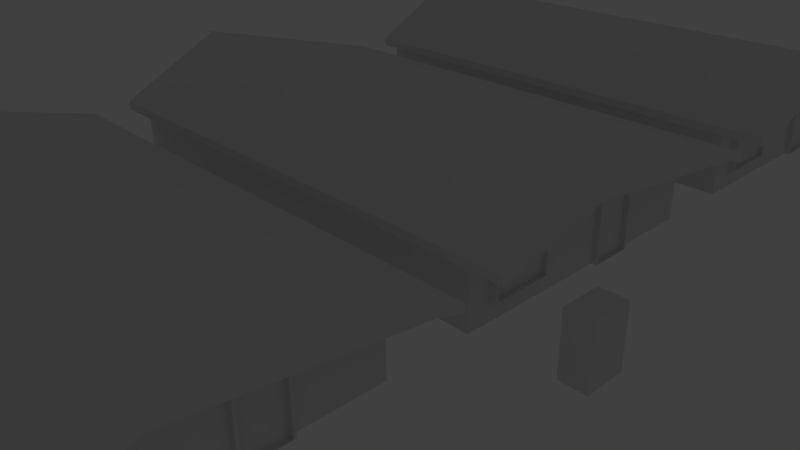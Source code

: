 # Source: city.blend  (saved by Blender 2.66.1; exported with 4.5.12 LTS)
import bpy
from mathutils import Matrix  # noqa: F401  (used for matrix-valued properties, if any)

bpy.ops.wm.read_factory_settings(use_empty=True)
scene = bpy.context.scene
scene.name = 'Scene'

# ---- collections
col_collection_1 = bpy.data.collections.new('Collection 1'); scene.collection.children.link(col_collection_1)
col_collection_2 = bpy.data.collections.new('Collection 2'); scene.collection.children.link(col_collection_2)
col_collection_2.hide_render = True
col_collection_2.hide_viewport = True
col_collection_3 = bpy.data.collections.new('Collection 3'); scene.collection.children.link(col_collection_3)

# ---- materials (node trees are filled in below, after node groups)
mat_material_001 = bpy.data.materials.new('Material.001')
mat_material_001.alpha_threshold = 0.0
mat_material_001.use_transparent_shadow = False
mat_material_001.roughness = 0.5
mat_material_001.line_color = (0.0, 0.0, 0.0, 1.0)
mat_material = bpy.data.materials.new('Material')
mat_material.alpha_threshold = 0.0
mat_material.use_transparent_shadow = False
mat_material.roughness = 0.5
mat_material.line_color = (0.0, 0.0, 0.0, 1.0)

# ---- material node trees

# ---- world
world_world = bpy.data.worlds.new('World'); scene.world = world_world
world_world.color = (0.05088, 0.05088, 0.05088)
world_world.use_sun_shadow = False
world_world.sun_shadow_jitter_overblur = 0.0
world_world.cycles.sampling_method = 'MANUAL'
world_world.cycles.sample_map_resolution = 256

# ---- cameras
cam_camera = bpy.data.cameras.new('Camera')
cam_camera.clip_end = 100.0
cam_camera.lens = 35.0
cam_camera.sensor_width = 32.0
cam_camera.sensor_height = 18.0
cam_camera.ortho_scale = 7.314
cam_camera.dof.focus_distance = 0.0
cam_camera.dof.aperture_fstop = 128.0

# ---- lights
light_lamp = bpy.data.lights.new('Lamp', 'POINT')
light_lamp.transmission_factor = 0.0
light_lamp.cutoff_distance = 30.0
light_lamp.energy = 100.0
light_lamp.shadow_buffer_clip_start = 1.001
light_lamp.shadow_soft_size = 0.1
light_lamp.shadow_maximum_resolution = 0.006
light_lamp.use_absolute_resolution = True
light_lamp.cycles.use_multiple_importance_sampling = False

# ---- meshes
me_cube_002 = bpy.data.meshes.new('Cube.002')
me_cube_002.from_pydata([(-1.0, -1.0, -1.0), (-1.0, 1.0, -1.0), (1.0, 1.0, -1.0), (1.0, -1.0, -1.0), (-1.0, -1.0, 1.0), (-1.0, 1.0, 1.0), (1.0, 1.0, 1.0), (1.0, -1.0, 1.0)], [], [(4, 5, 1, 0), (5, 6, 2, 1), (6, 7, 3, 2), (7, 4, 0, 3), (0, 1, 2, 3), (7, 6, 5, 4)])
_uv = me_cube_002.uv_layers.new(name='UVMap')
_uv.uv.foreach_set('vector', [0.9526, 0.9558, 0.5227, 0.9578, 0.5214, 0.3176, 0.9513, 0.3156, 0.252, 0.2865, 0.03643, 0.2858, 0.03709, 0.07028, 0.2526, 0.07094, 0.4731, 0.954, 0.05941, 0.9559, 0.05814, 0.3429, 0.4718, 0.341, 0.2811, 0.2912, 0.2804, 0.08446, 0.4871, 0.08383, 0.4878, 0.2905, 0.5169, 0.2859, 0.5162, 0.06376, 0.7383, 0.06308, 0.739, 0.2852, 0.758, 0.05299, 0.9783, 0.05232, 0.9789, 0.2725, 0.7587, 0.2732])
me_cube_002.materials.append(mat_material_001)
me_cube_002.use_remesh_preserve_volume = False
me_cube_002.use_remesh_preserve_attributes = False
me_cube_002.use_mirror_vertex_groups = False
me_cube_002.update()
me_plane = bpy.data.meshes.new('Plane')
me_plane.from_pydata([(1.0, -1.0, 0.0), (-1.0, -1.0, 0.0), (1.0, 1.0, 0.0), (-1.0, 1.0, 0.0)], [], [(1, 0, 2, 3)])
me_plane.use_remesh_preserve_volume = False
me_plane.use_remesh_preserve_attributes = False
me_plane.use_mirror_vertex_groups = False
me_plane.update()
me_cube = bpy.data.meshes.new('Cube')
me_cube.from_pydata([(-0.8281, -0.7328, -1.642), (-0.8281, 0.7122, -1.642), (0.6702, 0.7122, -1.642), (0.6702, -0.7328, -1.642), (-0.8281, -0.7328, 0.5632), (-0.8281, 0.7122, 0.3584), (0.6702, 0.7122, 0.3584), (0.6702, -0.7328, 0.5632), (-0.8281, -0.2878, 1.642), (-0.8281, -0.2878, -1.642), (0.6702, -0.2878, 1.642), (0.6702, -0.2878, -1.642), (0.6702, -0.2878, 0.7384), (-0.8281, -0.2878, 1.325), (0.6702, -0.7328, 0.1654), (0.6702, 0.7122, 0.1654), (-0.8281, -0.7328, 0.1654), (-0.8281, 0.7122, 0.1654), (0.8281, 0.7122, 0.3584), (0.8281, -0.7328, 0.5632), (0.8281, -0.2878, 1.642), (0.8281, -0.2878, 0.7384), (0.8281, -0.7328, 0.1654), (0.8281, 0.7122, 0.1654), (-0.8281, -0.8399, 0.2927), (0.6702, -0.8399, 0.2927), (0.6702, -0.8361, 0.07679), (-0.8281, -0.8361, 0.07679), (0.8281, -0.8399, 0.2927), (0.8281, -0.8361, 0.07679), (-0.8281, 0.8332, 0.1931), (0.6702, 0.8332, 0.1931), (0.6702, 0.8399, -0.03214), (-0.8281, 0.8399, -0.03214), (0.8281, 0.8332, 0.1931), (0.8281, 0.8399, -0.03214), (-0.8281, 0.7122, -0.09173), (0.6702, 0.7122, -0.09173), (0.6702, -0.7328, -0.09173), (-0.8281, -0.2878, -0.07892), (0.6702, -0.2878, -0.08205), (-0.8281, -0.7328, -0.09173), (0.6702, 0.07003, -1.642), (0.6702, 0.06968, -0.08551), (0.6702, 0.2933, -1.642), (0.6702, 0.2933, -0.08767), (0.686, 0.07003, -1.642), (0.686, 0.06968, -0.08551), (0.686, 0.2933, -1.642), (0.686, 0.2933, -0.08767), (0.6702, 0.08441, -1.642), (0.6702, 0.08409, -0.08565), (0.686, 0.08441, -1.642), (0.686, 0.08409, -0.08565), (0.686, 0.2825, -0.08757), (0.686, 0.2825, -1.642), (0.6702, 0.2825, -0.08757), (0.6702, 0.2825, -1.642), (0.686, 0.0841, -0.1528), (0.686, 0.2825, -0.1474), (0.6702, -0.7328, -1.207), (0.6702, -0.6106, -1.642), (0.6702, -0.2878, -1.222), (0.6702, -0.6095, -0.08689), (0.6702, -0.6095, -1.225), (0.6907, -0.2878, -0.08205), (0.6907, -0.2878, -1.222), (0.6907, -0.6095, -0.08689), (0.6907, -0.6095, -1.225), (0.6702, -0.7328, -0.1234), (0.6702, -0.2878, -0.1286), (0.6702, -0.6095, -0.1333), (0.6907, -0.2878, -0.1286), (0.6907, -0.6095, -0.1333), (0.6702, -0.5957, -0.08668), (0.6702, -0.5957, -1.224), (0.6907, -0.2878, -1.162), (0.6907, -0.3011, -0.1288), (0.6907, -0.3011, -1.222), (0.6702, -0.6095, -1.164), (0.6702, -0.2878, -1.162), (0.6907, -0.5957, -0.1331), (0.6907, -0.5957, -1.224), (0.6907, -0.3011, -0.08225), (0.6702, -0.3011, -1.222), (0.6702, -0.297, -1.642), (0.6702, -0.3011, -0.08225), (0.6702, -0.7328, -0.8254), (0.6907, -0.5957, -0.08668), (0.6702, -0.5008, -1.642), (0.676, -0.3011, -0.1288), (0.676, -0.3011, -1.162), (0.6762, -0.5957, -0.1331), (0.6762, -0.5957, -1.164), (0.6907, -0.5957, -1.164), (0.6907, -0.3011, -1.162), (0.6907, -0.6095, -1.164)], [], [(39, 36, 1, 9), (36, 37, 2, 1), (64, 60, 3), (38, 41, 0, 3, 60, 87, 69), (9, 1, 2, 44, 57, 50, 42, 11), (10, 6, 5, 8), (41, 39, 9, 0), (44, 45, 49, 48), (0, 9, 11, 85, 89, 61, 3), (7, 10, 8, 4), (4, 8, 13, 16), (10, 7, 19, 20), (17, 5, 30, 33), (8, 5, 17, 13), (6, 10, 20, 18), (7, 4, 24, 25), (18, 20, 21, 23), (20, 19, 22, 21), (14, 22, 29, 26), (15, 17, 33, 32), (14, 12, 21, 22), (12, 15, 23, 21), (25, 24, 27, 26), (25, 26, 29, 28), (4, 16, 27, 24), (19, 7, 25, 28), (16, 14, 26, 27), (22, 19, 28, 29), (30, 31, 32, 33), (32, 31, 34, 35), (18, 23, 35, 34), (6, 18, 34, 31), (23, 15, 32, 35), (5, 6, 31, 30), (13, 17, 36, 39), (17, 15, 37, 36), (12, 14, 38, 63, 74, 86, 40), (14, 16, 41, 38), (16, 13, 39, 41), (15, 12, 40, 43, 51, 56, 45, 37), (43, 40, 70, 80, 62, 11, 42), (37, 45, 44, 2), (53, 47, 46, 52, 58), (43, 42, 46, 47), (57, 44, 48, 55), (51, 43, 47, 53), (42, 50, 52, 46), (56, 51, 53, 54), (50, 57, 55, 52), (45, 56, 54, 49), (54, 53, 58, 59), (49, 54, 59, 55, 48), (54, 56, 57, 55), (58, 51, 50, 52), (59, 58, 51, 56), (75, 64, 61, 89), (74, 63, 67, 88), (79, 87, 60, 64), (94, 96, 68, 82), (79, 64, 68, 96), (70, 40, 65, 72), (84, 62, 66, 78), (61, 64, 3), (63, 38, 69, 71), (88, 67, 73, 81), (63, 71, 73, 67), (80, 70, 72, 76), (84, 75, 89, 85), (81, 94, 93, 92), (40, 86, 83, 65), (76, 95, 78, 66), (65, 83, 77, 72), (64, 75, 82, 68), (62, 84, 85, 11), (75, 84, 78, 82), (62, 80, 76, 66), (51, 50, 57, 56), (92, 90, 91, 93), (86, 74, 88, 83), (83, 88, 81, 77), (95, 94, 82, 78), (71, 69, 87, 79), (72, 77, 95, 76), (95, 77, 90, 91), (91, 93, 94, 95), (71, 79, 96, 73), (81, 73, 96, 94), (93, 75, 64, 79), (93, 91, 84, 75), (71, 92, 93, 79), (81, 92, 90, 77), (86, 74, 92, 90)])
_uv = me_cube.uv_layers.new(name='UVMap')
_uv.uv.foreach_set('vector', [0.8807, 0.7288, 0.7398, 0.7281, 0.7398, 0.6425, 0.8807, 0.6425, 0.4663, 0.8361, 0.4663, 0.9997, 0.2971, 0.9997, 0.2971, 0.8361, 0.3623, 0.1246, 0.3892, 0.129, 0.389, 0.0509, 0.1885, 0.9484, 0.008594, 0.9235, 0.03438, 0.7374, 0.1952, 0.7374, 0.1952, 0.7841, 0.1952, 0.825, 0.1952, 0.9003, 0.8337, 0.9724, 0.7339, 0.984, 0.7165, 0.8345, 0.7583, 0.8296, 0.7778, 0.8214, 0.7993, 0.8212, 0.8193, 0.8183, 0.8549, 0.8234, 0.4328, 0.6592, 0.5776, 0.6629, 0.5791, 0.8116, 0.4246, 0.8094, 0.9434, 0.7281, 0.8807, 0.7288, 0.8807, 0.6425, 0.9434, 0.6425, 0.0121, 0.284, 0.06377, 0.3313, 0.06243, 0.3155, 0.01911, 0.2818, 0.8766, 0.984, 0.8337, 0.9724, 0.8549, 0.8234, 0.8738, 0.8285, 0.8936, 0.8338, 0.9127, 0.8386, 0.9312, 0.845, 0.3086, 0.6543, 0.4328, 0.6592, 0.4246, 0.8094, 0.305, 0.8065, 0.5682, 0.08989, 0.5631, 0.2971, 0.5429, 0.2446, 0.5429, 0.02388, 0.4328, 0.6592, 0.3086, 0.6543, 0.3092, 0.6375, 0.4333, 0.6414, 0.4841, 0.2807, 0.4655, 0.3095, 0.4634, 0.2731, 0.4841, 0.2389, 0.4966, 0.3073, 0.4976, 0.04498, 0.5282, 0.009582, 0.5282, 0.2671, 0.5776, 0.6629, 0.4328, 0.6592, 0.4333, 0.6414, 0.5774, 0.6454, 0.3086, 0.6543, 0.305, 0.8065, 0.2754, 0.8058, 0.278, 0.6535, 0.4587, 0.4242, 0.2134, 0.5939, 0.2182, 0.4334, 0.4733, 0.3931, 0.2134, 0.5939, 0.06962, 0.4563, 0.03814, 0.393, 0.2182, 0.4334, 0.2372, 0.6539, 0.2378, 0.6346, 0.2548, 0.6354, 0.2548, 0.6538, 0.6935, 0.6525, 0.4971, 0.5812, 0.5083, 0.5503, 0.7047, 0.6216, 0.2372, 0.6539, 0.1486, 0.6509, 0.1492, 0.6316, 0.2378, 0.6346, 0.6387, 0.8036, 0.6935, 0.6525, 0.7142, 0.66, 0.6594, 0.8111, 0.278, 0.6535, 0.2754, 0.8058, 0.2535, 0.8053, 0.2548, 0.6538, 0.278, 0.6535, 0.2548, 0.6538, 0.2548, 0.6354, 0.2784, 0.6363, 0.4632, 0.2419, 0.4632, 0.1712, 0.4815, 0.1555, 0.4822, 0.1939, 0.3092, 0.6375, 0.3086, 0.6543, 0.278, 0.6535, 0.2784, 0.6363, 0.2336, 0.8052, 0.2372, 0.6539, 0.2548, 0.6538, 0.2535, 0.8053, 0.03814, 0.393, 0.06962, 0.4563, 0.03117, 0.4218, 0.01469, 0.3871, 0.5994, 0.8116, 0.5988, 0.6626, 0.6218, 0.6627, 0.6219, 0.8116, 0.6218, 0.6627, 0.5988, 0.6626, 0.5991, 0.6461, 0.6221, 0.6465, 0.4587, 0.4242, 0.4733, 0.3931, 0.5088, 0.3711, 0.4907, 0.4068, 0.5776, 0.6629, 0.5774, 0.6454, 0.5991, 0.6461, 0.5988, 0.6626, 0.7142, 0.66, 0.6935, 0.6525, 0.7047, 0.6216, 0.7254, 0.6291, 0.5791, 0.8116, 0.5776, 0.6629, 0.5988, 0.6626, 0.5994, 0.8116, 0.8807, 0.8064, 0.7398, 0.7423, 0.7398, 0.7281, 0.8807, 0.7288, 0.4944, 0.8361, 0.4944, 0.9997, 0.4663, 0.9997, 0.4663, 0.8361, 0.3099, 0.3857, 0.3511, 0.2671, 0.3541, 0.2306, 0.336, 0.2305, 0.3323, 0.2309, 0.2861, 0.2273, 0.2805, 0.2267, 0.1842, 0.9793, 0.004317, 0.9544, 0.008594, 0.9235, 0.1885, 0.9484, 0.9434, 0.7423, 0.8807, 0.8064, 0.8807, 0.7288, 0.9434, 0.7281, 0.07383, 0.3827, 0.3099, 0.3857, 0.2805, 0.2267, 0.2093, 0.245, 0.1661, 0.2667, 0.07537, 0.3252, 0.06377, 0.3313, 0.0518, 0.3416, 0.2093, 0.245, 0.2805, 0.2267, 0.2778, 0.2144, 0.2911, 0.1274, 0.2989, 0.1093, 0.3104, 0.04296, 0.2612, 0.02874, 0.0518, 0.3416, 0.06377, 0.3313, 0.0121, 0.284, 0.0002936, 0.298, 0.1508, 0.2508, 0.1882, 0.2304, 0.2328, 0.02711, 0.2259, 0.01189, 0.1688, 0.1404, 0.2093, 0.245, 0.2612, 0.02874, 0.2328, 0.02711, 0.1882, 0.2304, 0.01093, 0.2783, 0.0121, 0.284, 0.01911, 0.2818, 0.01928, 0.2766, 0.1661, 0.2667, 0.2093, 0.245, 0.1882, 0.2304, 0.1508, 0.2508, 0.2612, 0.02874, 0.2542, 0.0002936, 0.2259, 0.01189, 0.2328, 0.02711, 0.07544, 0.3223, 0.1661, 0.2667, 0.1508, 0.2508, 0.0664, 0.3132, 0.08419, 0.1053, 0.1117, 0.1053, 0.1118, 0.1089, 0.08434, 0.1089, 0.06377, 0.3313, 0.07537, 0.3252, 0.0664, 0.3132, 0.06243, 0.3155, 0.0664, 0.3132, 0.1508, 0.2508, 0.1688, 0.1404, 0.04822, 0.2973, 0.06243, 0.3155, 0.0664, 0.3132, 0.04822, 0.2973, 0.01928, 0.2766, 0.01911, 0.2818, 0.04511, 0.1639, 0.03512, 0.1627, 0.03515, 0.08508, 0.04513, 0.08629, 0.1688, 0.1404, 0.06215, 0.2456, 0.2196, 0.008944, 0.2259, 0.01189, 0.04822, 0.2973, 0.1688, 0.1404, 0.06215, 0.2456, 0.03484, 0.2887, 0.3565, 0.1238, 0.3623, 0.1246, 0.3669, 0.05131, 0.3506, 0.0493, 0.3323, 0.2309, 0.336, 0.2305, 0.3342, 0.2265, 0.3322, 0.2265, 0.3642, 0.1441, 0.3652, 0.177, 0.3892, 0.129, 0.3623, 0.1246, 0.3498, 0.1443, 0.3536, 0.1447, 0.3518, 0.1326, 0.3493, 0.1314, 0.3608, 0.1444, 0.3544, 0.1317, 0.3518, 0.1326, 0.3536, 0.1447, 0.2778, 0.2144, 0.2805, 0.2267, 0.2848, 0.2217, 0.2833, 0.2137, 0.305, 0.1099, 0.2989, 0.1093, 0.3019, 0.1166, 0.3045, 0.1166, 0.3669, 0.05131, 0.3623, 0.1246, 0.389, 0.0509, 0.336, 0.2305, 0.3541, 0.2306, 0.3544, 0.2267, 0.3427, 0.2227, 0.3322, 0.2265, 0.3342, 0.2265, 0.3376, 0.22, 0.3345, 0.2191, 0.336, 0.2305, 0.3427, 0.2227, 0.3376, 0.22, 0.3342, 0.2265, 0.2911, 0.1274, 0.2778, 0.2144, 0.2833, 0.2137, 0.298, 0.129, 0.305, 0.1099, 0.3565, 0.1238, 0.3506, 0.0493, 0.3173, 0.04451, 0.3345, 0.2191, 0.3498, 0.1443, 0.3389, 0.1465, 0.3295, 0.2137, 0.2805, 0.2267, 0.2861, 0.2273, 0.2874, 0.2219, 0.2848, 0.2217, 0.298, 0.129, 0.302, 0.1297, 0.3045, 0.1166, 0.3019, 0.1166, 0.2848, 0.2217, 0.2874, 0.2219, 0.2864, 0.2137, 0.2833, 0.2137, 0.3544, 0.1317, 0.3545, 0.1265, 0.3493, 0.1314, 0.3518, 0.1326, 0.2989, 0.1093, 0.305, 0.1099, 0.3173, 0.04451, 0.3104, 0.04296, 0.3545, 0.1265, 0.305, 0.1099, 0.3045, 0.1166, 0.3493, 0.1314, 0.2989, 0.1093, 0.2911, 0.1274, 0.298, 0.129, 0.3019, 0.1166, 0.7247, 0.5447, 0.7247, 0.3184, 0.8831, 0.3183, 0.8831, 0.5443, 0.9637, 0.2822, 0.6154, 0.2833, 0.6154, 0.02586, 0.9637, 0.02528, 0.2861, 0.2273, 0.3323, 0.2309, 0.3322, 0.2265, 0.2874, 0.2219, 0.2874, 0.2219, 0.3322, 0.2265, 0.3345, 0.2191, 0.2864, 0.2137, 0.302, 0.1297, 0.3498, 0.1443, 0.3493, 0.1314, 0.3045, 0.1166, 0.3427, 0.2227, 0.3544, 0.2267, 0.3652, 0.177, 0.3642, 0.1441, 0.2833, 0.2137, 0.2864, 0.2137, 0.302, 0.1297, 0.298, 0.129, 0.302, 0.1297, 0.2864, 0.2137, 0.2998, 0.2082, 0.3083, 0.1387, 0.3083, 0.1387, 0.3389, 0.1465, 0.3498, 0.1443, 0.302, 0.1297, 0.3427, 0.2227, 0.3608, 0.1444, 0.3536, 0.1447, 0.3376, 0.22, 0.3345, 0.2191, 0.3376, 0.22, 0.3536, 0.1447, 0.3498, 0.1443, 0.1375, 0.05274, 0.1376, 0.03876, 0.1408, 0.03869, 0.141, 0.05261, 0.1375, 0.05274, 0.06979, 0.0527, 0.06991, 0.03869, 0.1376, 0.03876, 0.1403, 0.07912, 0.1368, 0.07908, 0.1375, 0.05274, 0.141, 0.05261, 0.3345, 0.2191, 0.3295, 0.2137, 0.2998, 0.2082, 0.2864, 0.2137, 0.1126, 0.1543, 0.06024, 0.1543, 0.06012, 0.146, 0.1125, 0.146])
me_cube.materials.append(mat_material)
me_cube.use_remesh_preserve_volume = False
me_cube.use_remesh_preserve_attributes = False
me_cube.use_mirror_vertex_groups = False
me_cube.update()

# ---- objects
ob_databox_001 = bpy.data.objects.new('Databox.001', me_cube_002)
ob_lamp = bpy.data.objects.new('Lamp', light_lamp)
ob_camera = bpy.data.objects.new('Camera', cam_camera)
ob_heightmap = bpy.data.objects.new('heightmap', me_plane)
ob_house_001 = bpy.data.objects.new('House.001', me_cube)
ob_house_003 = bpy.data.objects.new('House.003', me_cube)
ob_house_002 = bpy.data.objects.new('House.002', me_cube)

# ---- transforms, parenting, visibility, modifiers, constraints
ob_databox_001.location = (3.308, -2.773, 0.9)
ob_databox_001.scale = (0.4, 0.6, 0.9)
ob_databox_001.lineart.crease_threshold = 0.0
ob_lamp.location = (-0.6502, 2.034, 1.92)
ob_lamp.rotation_euler = (-1.048, -0.5434, 3.371)
ob_lamp.lock_rotations_4d = False
ob_lamp.empty_display_type = 'ARROWS'
ob_lamp.color = (0.0, 0.0, 0.0, 0.0)
ob_lamp.lineart.crease_threshold = 0.0
ob_camera.location = (11.74, -16.1, 11.24)
ob_camera.rotation_euler = (1.109, 0.01082, 0.8149)
ob_camera.lock_rotations_4d = False
ob_camera.empty_display_type = 'ARROWS'
ob_camera.color = (0.0, 0.0, 0.0, 0.0)
ob_camera.display_type = 'WIRE'
ob_camera.lineart.crease_threshold = 0.0
ob_heightmap.location = (0.0, 0.0, 0.0)
ob_heightmap.scale = (50.0, 50.0, 1.0)
ob_heightmap.lineart.crease_threshold = 0.0
ob_house_001.location = (-6.0, -10.21, 2.0)
ob_house_001.rotation_euler = (0.0, -0.0, 6.283)
ob_house_001.scale = (9.5, 6.0, 1.25)
ob_house_001.lineart.crease_threshold = 0.0
ob_house_003.location = (-6.0, 12.12, 2.0)
ob_house_003.scale = (9.5, 6.0, 1.25)
ob_house_003.lineart.crease_threshold = 0.0
ob_house_002.location = (-6.0, 1.0, 2.0)
ob_house_002.scale = (9.5, 6.0, 1.25)
ob_house_002.lineart.crease_threshold = 0.0

# ---- collection membership
col_collection_1.objects.link(ob_databox_001)
col_collection_1.objects.link(ob_lamp)
col_collection_1.objects.link(ob_camera)
col_collection_2.objects.link(ob_heightmap)
col_collection_3.objects.link(ob_house_001)
col_collection_3.objects.link(ob_house_003)
col_collection_3.objects.link(ob_house_002)

# ---- scene / render settings (as saved in the file)
scene.camera = ob_camera
scene.frame_start = 1; scene.frame_end = 250; scene.frame_set(1)
scene.render.engine = 'BLENDER_EEVEE_NEXT'
scene.render.image_settings.color_mode = 'RGB'
scene.render.image_settings.compression = 90
scene.render.resolution_percentage = 50
scene.render.dither_intensity = 0.0
scene.render.bake_margin = 2
scene.cycles.use_denoising = False
scene.cycles.samples = 10
scene.cycles.sampling_pattern = 'TABULATED_SOBOL'
scene.cycles.light_sampling_threshold = 0.0
scene.cycles.use_adaptive_sampling = False
scene.cycles.use_light_tree = False
scene.cycles.blur_glossy = 0.0
scene.cycles.volume_bounces = 1
scene.cycles.pixel_filter_type = 'GAUSSIAN'
scene.cycles.sample_clamp_indirect = 0.0
scene.view_settings.view_transform = 'Standard'
bpy.context.view_layer.update()
